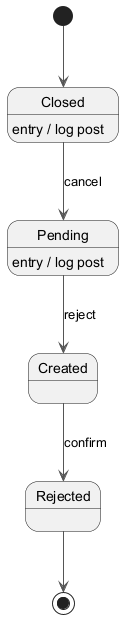

The diagram above was rendered by PlantUML. Its source (embedded in the PNG):
@startuml
skinparam backgroundColor #FFFFFF
skinparam classBackgroundColor #E8F4FA
skinparam classBorderColor #2C7DA0
skinparam ArrowColor #555555
[*] --> Closed
Closed --> Pending : cancel
Closed : entry / log post
Pending --> Created : reject
Pending : entry / log post
Created --> Rejected : confirm
Rejected --> [*]
@enduml